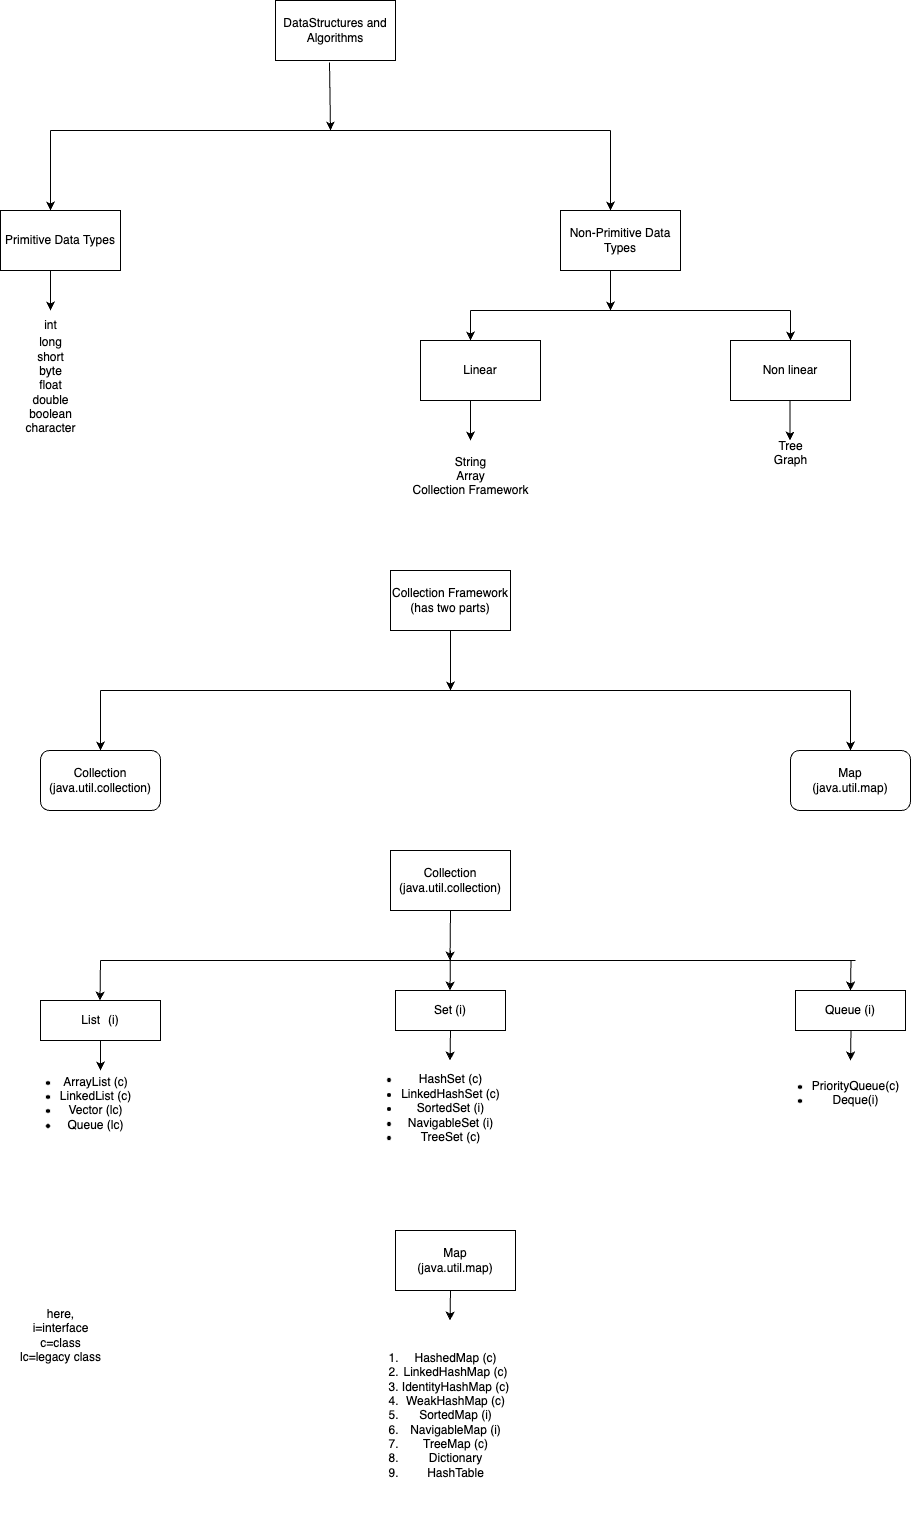

The diagram above was exported from draw.io. Its source (the exported page's mxGraphModel, read from the mxfile embedded in the PNG):
<mxGraphModel dx="633" dy="424" grid="1" gridSize="10" guides="1" tooltips="1" connect="1" arrows="1" fold="1" page="1" pageScale="1" pageWidth="850" pageHeight="1100" math="0" shadow="0">
  <root>
    <mxCell id="0" />
    <mxCell id="1" parent="0" />
    <mxCell id="Q-ZQCBXmkTV6MoXJxXrO-3" value="DataStructures and Algorithms" style="rounded=0;whiteSpace=wrap;html=1;" parent="1" vertex="1">
      <mxGeometry x="305" y="30" width="120" height="60" as="geometry" />
    </mxCell>
    <mxCell id="Q-ZQCBXmkTV6MoXJxXrO-4" value="" style="endArrow=classic;html=1;rounded=0;exitX=0.45;exitY=1.033;exitDx=0;exitDy=0;exitPerimeter=0;" parent="1" source="Q-ZQCBXmkTV6MoXJxXrO-3" edge="1">
      <mxGeometry width="50" height="50" relative="1" as="geometry">
        <mxPoint x="360" y="110" as="sourcePoint" />
        <mxPoint x="360" y="160" as="targetPoint" />
      </mxGeometry>
    </mxCell>
    <mxCell id="Q-ZQCBXmkTV6MoXJxXrO-5" value="" style="endArrow=none;html=1;rounded=0;" parent="1" edge="1">
      <mxGeometry width="50" height="50" relative="1" as="geometry">
        <mxPoint x="80" y="160" as="sourcePoint" />
        <mxPoint x="640" y="160" as="targetPoint" />
      </mxGeometry>
    </mxCell>
    <mxCell id="Q-ZQCBXmkTV6MoXJxXrO-6" value="" style="endArrow=classic;html=1;rounded=0;" parent="1" edge="1">
      <mxGeometry width="50" height="50" relative="1" as="geometry">
        <mxPoint x="80" y="160" as="sourcePoint" />
        <mxPoint x="80" y="240" as="targetPoint" />
      </mxGeometry>
    </mxCell>
    <mxCell id="Q-ZQCBXmkTV6MoXJxXrO-7" value="" style="endArrow=classic;html=1;rounded=0;" parent="1" edge="1">
      <mxGeometry width="50" height="50" relative="1" as="geometry">
        <mxPoint x="640" y="160" as="sourcePoint" />
        <mxPoint x="640" y="240" as="targetPoint" />
      </mxGeometry>
    </mxCell>
    <mxCell id="Q-ZQCBXmkTV6MoXJxXrO-8" value="Primitive Data Types" style="rounded=0;whiteSpace=wrap;html=1;" parent="1" vertex="1">
      <mxGeometry x="30" y="240" width="120" height="60" as="geometry" />
    </mxCell>
    <mxCell id="Q-ZQCBXmkTV6MoXJxXrO-9" value="Non-Primitive Data Types" style="rounded=0;whiteSpace=wrap;html=1;" parent="1" vertex="1">
      <mxGeometry x="590" y="240" width="120" height="60" as="geometry" />
    </mxCell>
    <mxCell id="Q-ZQCBXmkTV6MoXJxXrO-10" value="" style="endArrow=classic;html=1;rounded=0;" parent="1" edge="1">
      <mxGeometry width="50" height="50" relative="1" as="geometry">
        <mxPoint x="80" y="300" as="sourcePoint" />
        <mxPoint x="80" y="340" as="targetPoint" />
      </mxGeometry>
    </mxCell>
    <mxCell id="Q-ZQCBXmkTV6MoXJxXrO-15" value="int" style="text;html=1;align=center;verticalAlign=middle;resizable=0;points=[];autosize=1;strokeColor=none;fillColor=none;" parent="1" vertex="1">
      <mxGeometry x="60" y="340" width="40" height="30" as="geometry" />
    </mxCell>
    <mxCell id="Q-ZQCBXmkTV6MoXJxXrO-16" value="&lt;div&gt;long&lt;/div&gt;&lt;div&gt;short &lt;br&gt;&lt;/div&gt;&lt;div&gt;byte&lt;/div&gt;&lt;div&gt;float&lt;/div&gt;&lt;div&gt;double&lt;/div&gt;&lt;div&gt;boolean&lt;/div&gt;&lt;div&gt;character&lt;br&gt;&lt;/div&gt;" style="text;html=1;align=center;verticalAlign=middle;resizable=0;points=[];autosize=1;strokeColor=none;fillColor=none;" parent="1" vertex="1">
      <mxGeometry x="45" y="360" width="70" height="110" as="geometry" />
    </mxCell>
    <mxCell id="Q-ZQCBXmkTV6MoXJxXrO-18" value="" style="endArrow=classic;html=1;rounded=0;" parent="1" edge="1">
      <mxGeometry width="50" height="50" relative="1" as="geometry">
        <mxPoint x="640" y="300" as="sourcePoint" />
        <mxPoint x="640" y="340" as="targetPoint" />
      </mxGeometry>
    </mxCell>
    <mxCell id="Q-ZQCBXmkTV6MoXJxXrO-19" value="Linear" style="rounded=0;whiteSpace=wrap;html=1;" parent="1" vertex="1">
      <mxGeometry x="450" y="370" width="120" height="60" as="geometry" />
    </mxCell>
    <mxCell id="Q-ZQCBXmkTV6MoXJxXrO-21" value="Non linear" style="rounded=0;whiteSpace=wrap;html=1;" parent="1" vertex="1">
      <mxGeometry x="760" y="370" width="120" height="60" as="geometry" />
    </mxCell>
    <mxCell id="Q-ZQCBXmkTV6MoXJxXrO-22" value="" style="endArrow=none;html=1;rounded=0;" parent="1" edge="1">
      <mxGeometry width="50" height="50" relative="1" as="geometry">
        <mxPoint x="500" y="340" as="sourcePoint" />
        <mxPoint x="820" y="340" as="targetPoint" />
      </mxGeometry>
    </mxCell>
    <mxCell id="Q-ZQCBXmkTV6MoXJxXrO-23" value="" style="endArrow=classic;html=1;rounded=0;entryX=0.417;entryY=0;entryDx=0;entryDy=0;entryPerimeter=0;" parent="1" target="Q-ZQCBXmkTV6MoXJxXrO-19" edge="1">
      <mxGeometry width="50" height="50" relative="1" as="geometry">
        <mxPoint x="500" y="340" as="sourcePoint" />
        <mxPoint x="500" y="380" as="targetPoint" />
      </mxGeometry>
    </mxCell>
    <mxCell id="Q-ZQCBXmkTV6MoXJxXrO-24" value="" style="endArrow=classic;html=1;rounded=0;entryX=0.5;entryY=0;entryDx=0;entryDy=0;" parent="1" target="Q-ZQCBXmkTV6MoXJxXrO-21" edge="1">
      <mxGeometry width="50" height="50" relative="1" as="geometry">
        <mxPoint x="820" y="340" as="sourcePoint" />
        <mxPoint x="820" y="360" as="targetPoint" />
      </mxGeometry>
    </mxCell>
    <mxCell id="Q-ZQCBXmkTV6MoXJxXrO-25" value="" style="endArrow=classic;html=1;rounded=0;" parent="1" edge="1">
      <mxGeometry width="50" height="50" relative="1" as="geometry">
        <mxPoint x="500" y="430" as="sourcePoint" />
        <mxPoint x="500" y="470" as="targetPoint" />
      </mxGeometry>
    </mxCell>
    <mxCell id="Q-ZQCBXmkTV6MoXJxXrO-26" value="" style="endArrow=classic;html=1;rounded=0;" parent="1" edge="1">
      <mxGeometry width="50" height="50" relative="1" as="geometry">
        <mxPoint x="819.5" y="430" as="sourcePoint" />
        <mxPoint x="819.5" y="470" as="targetPoint" />
      </mxGeometry>
    </mxCell>
    <mxCell id="Q-ZQCBXmkTV6MoXJxXrO-27" value="&lt;div&gt;String&lt;/div&gt;&lt;div&gt;Array&lt;/div&gt;&lt;div&gt;Collection Framework&lt;br&gt;&lt;/div&gt;&lt;div&gt;&lt;br&gt;&lt;/div&gt;&lt;div&gt;&lt;br&gt;&lt;/div&gt;" style="text;html=1;align=center;verticalAlign=middle;resizable=0;points=[];autosize=1;strokeColor=none;fillColor=none;" parent="1" vertex="1">
      <mxGeometry x="430" y="475" width="140" height="90" as="geometry" />
    </mxCell>
    <mxCell id="Q-ZQCBXmkTV6MoXJxXrO-28" value="&lt;div&gt;Tree&lt;/div&gt;&lt;div&gt;Graph&lt;/div&gt;&lt;div&gt;&lt;br&gt;&lt;/div&gt;" style="text;html=1;align=center;verticalAlign=middle;resizable=0;points=[];autosize=1;strokeColor=none;fillColor=none;" parent="1" vertex="1">
      <mxGeometry x="790" y="460" width="60" height="60" as="geometry" />
    </mxCell>
    <mxCell id="5dma7KTDJ2YoZQAdFIFs-1" value="&lt;div&gt;Collection Framework&lt;/div&gt;&lt;div&gt;(has two parts)&lt;br&gt;&lt;/div&gt;" style="rounded=0;whiteSpace=wrap;html=1;" parent="1" vertex="1">
      <mxGeometry x="420" y="600" width="120" height="60" as="geometry" />
    </mxCell>
    <mxCell id="5dma7KTDJ2YoZQAdFIFs-2" value="" style="endArrow=classic;html=1;rounded=0;exitX=0.5;exitY=1;exitDx=0;exitDy=0;" parent="1" source="5dma7KTDJ2YoZQAdFIFs-1" edge="1">
      <mxGeometry width="50" height="50" relative="1" as="geometry">
        <mxPoint x="460" y="700" as="sourcePoint" />
        <mxPoint x="480" y="720" as="targetPoint" />
      </mxGeometry>
    </mxCell>
    <mxCell id="5dma7KTDJ2YoZQAdFIFs-3" value="" style="endArrow=none;html=1;rounded=0;" parent="1" edge="1">
      <mxGeometry width="50" height="50" relative="1" as="geometry">
        <mxPoint x="130" y="720" as="sourcePoint" />
        <mxPoint x="880" y="720" as="targetPoint" />
      </mxGeometry>
    </mxCell>
    <mxCell id="5dma7KTDJ2YoZQAdFIFs-4" value="" style="endArrow=classic;html=1;rounded=0;exitX=0.5;exitY=1;exitDx=0;exitDy=0;" parent="1" edge="1">
      <mxGeometry width="50" height="50" relative="1" as="geometry">
        <mxPoint x="130" y="720" as="sourcePoint" />
        <mxPoint x="130" y="780" as="targetPoint" />
      </mxGeometry>
    </mxCell>
    <mxCell id="5dma7KTDJ2YoZQAdFIFs-5" value="" style="endArrow=classic;html=1;rounded=0;exitX=0.5;exitY=1;exitDx=0;exitDy=0;" parent="1" edge="1">
      <mxGeometry width="50" height="50" relative="1" as="geometry">
        <mxPoint x="880" y="720" as="sourcePoint" />
        <mxPoint x="880" y="780" as="targetPoint" />
      </mxGeometry>
    </mxCell>
    <mxCell id="5dma7KTDJ2YoZQAdFIFs-6" value="&lt;div&gt;Collection&lt;/div&gt;&lt;div&gt;(java.util.collection)&lt;br&gt;&lt;/div&gt;" style="rounded=1;whiteSpace=wrap;html=1;" parent="1" vertex="1">
      <mxGeometry x="70" y="780" width="120" height="60" as="geometry" />
    </mxCell>
    <mxCell id="5dma7KTDJ2YoZQAdFIFs-7" value="&lt;div&gt;Map&lt;/div&gt;&lt;div&gt;(java.util.map)&lt;br&gt;&lt;/div&gt;" style="rounded=1;whiteSpace=wrap;html=1;" parent="1" vertex="1">
      <mxGeometry x="820" y="780" width="120" height="60" as="geometry" />
    </mxCell>
    <mxCell id="5dma7KTDJ2YoZQAdFIFs-8" value="&lt;div&gt;Collection&lt;/div&gt;&lt;div&gt;(java.util.collection)&lt;/div&gt;" style="whiteSpace=wrap;html=1;" parent="1" vertex="1">
      <mxGeometry x="420" y="880" width="120" height="60" as="geometry" />
    </mxCell>
    <mxCell id="5dma7KTDJ2YoZQAdFIFs-9" value="" style="endArrow=classic;html=1;rounded=0;" parent="1" edge="1">
      <mxGeometry width="50" height="50" relative="1" as="geometry">
        <mxPoint x="480" y="940" as="sourcePoint" />
        <mxPoint x="479.5" y="990" as="targetPoint" />
      </mxGeometry>
    </mxCell>
    <mxCell id="5dma7KTDJ2YoZQAdFIFs-10" value="" style="endArrow=none;html=1;rounded=0;" parent="1" edge="1">
      <mxGeometry width="50" height="50" relative="1" as="geometry">
        <mxPoint x="130" y="990" as="sourcePoint" />
        <mxPoint x="885" y="990" as="targetPoint" />
      </mxGeometry>
    </mxCell>
    <mxCell id="5dma7KTDJ2YoZQAdFIFs-11" value="" style="endArrow=classic;html=1;rounded=0;" parent="1" edge="1">
      <mxGeometry width="50" height="50" relative="1" as="geometry">
        <mxPoint x="130" y="990" as="sourcePoint" />
        <mxPoint x="129.5" y="1030" as="targetPoint" />
      </mxGeometry>
    </mxCell>
    <mxCell id="5dma7KTDJ2YoZQAdFIFs-13" value="" style="endArrow=classic;html=1;rounded=0;" parent="1" edge="1">
      <mxGeometry width="50" height="50" relative="1" as="geometry">
        <mxPoint x="480" y="980" as="sourcePoint" />
        <mxPoint x="479.5" y="1020" as="targetPoint" />
      </mxGeometry>
    </mxCell>
    <mxCell id="5dma7KTDJ2YoZQAdFIFs-14" value="" style="endArrow=classic;html=1;rounded=0;" parent="1" edge="1">
      <mxGeometry width="50" height="50" relative="1" as="geometry">
        <mxPoint x="880.5" y="990" as="sourcePoint" />
        <mxPoint x="880" y="1020" as="targetPoint" />
      </mxGeometry>
    </mxCell>
    <mxCell id="5dma7KTDJ2YoZQAdFIFs-15" value="List&lt;span style=&quot;white-space: pre;&quot;&gt;&#09;&lt;/span&gt;(i)" style="rounded=0;whiteSpace=wrap;html=1;" parent="1" vertex="1">
      <mxGeometry x="70" y="1030" width="120" height="40" as="geometry" />
    </mxCell>
    <mxCell id="5dma7KTDJ2YoZQAdFIFs-16" value="Set (i)" style="rounded=0;whiteSpace=wrap;html=1;" parent="1" vertex="1">
      <mxGeometry x="425" y="1020" width="110" height="40" as="geometry" />
    </mxCell>
    <mxCell id="5dma7KTDJ2YoZQAdFIFs-17" value="Queue (i)" style="rounded=0;whiteSpace=wrap;html=1;" parent="1" vertex="1">
      <mxGeometry x="825" y="1020" width="110" height="40" as="geometry" />
    </mxCell>
    <mxCell id="5dma7KTDJ2YoZQAdFIFs-18" value="" style="endArrow=classic;html=1;rounded=0;" parent="1" edge="1">
      <mxGeometry width="50" height="50" relative="1" as="geometry">
        <mxPoint x="130" y="1070" as="sourcePoint" />
        <mxPoint x="130" y="1100" as="targetPoint" />
      </mxGeometry>
    </mxCell>
    <mxCell id="5dma7KTDJ2YoZQAdFIFs-19" value="&lt;div&gt;&lt;ul&gt;&lt;li&gt;ArrayList (c)&lt;/li&gt;&lt;li&gt;LinkedList (c)&lt;/li&gt;&lt;li&gt;Vector (lc)&lt;/li&gt;&lt;li&gt;Queue (lc)&lt;br&gt;&lt;/li&gt;&lt;/ul&gt;&lt;/div&gt;&lt;div&gt;&lt;br&gt;&lt;/div&gt;" style="text;html=1;align=center;verticalAlign=middle;resizable=0;points=[];autosize=1;strokeColor=none;fillColor=none;" parent="1" vertex="1">
      <mxGeometry x="40" y="1075" width="130" height="130" as="geometry" />
    </mxCell>
    <mxCell id="5dma7KTDJ2YoZQAdFIFs-20" value="&lt;div&gt;&lt;ul&gt;&lt;li&gt;HashSet (c)&lt;br&gt;&lt;/li&gt;&lt;li&gt;LinkedHashSet (c)&lt;/li&gt;&lt;li&gt;SortedSet (i)&lt;br&gt;&lt;/li&gt;&lt;li&gt;NavigableSet (i)&lt;/li&gt;&lt;li&gt;TreeSet (c)&lt;br&gt;&lt;/li&gt;&lt;/ul&gt;&lt;/div&gt;&lt;div&gt;&lt;br&gt;&lt;/div&gt;" style="text;html=1;align=center;verticalAlign=middle;resizable=0;points=[];autosize=1;strokeColor=none;fillColor=none;" parent="1" vertex="1">
      <mxGeometry x="380" y="1070" width="160" height="150" as="geometry" />
    </mxCell>
    <mxCell id="5dma7KTDJ2YoZQAdFIFs-21" value="" style="endArrow=classic;html=1;rounded=0;exitX=0.5;exitY=1;exitDx=0;exitDy=0;" parent="1" source="5dma7KTDJ2YoZQAdFIFs-16" edge="1">
      <mxGeometry width="50" height="50" relative="1" as="geometry">
        <mxPoint x="479.5" y="1070" as="sourcePoint" />
        <mxPoint x="479.5" y="1090" as="targetPoint" />
      </mxGeometry>
    </mxCell>
    <mxCell id="5dma7KTDJ2YoZQAdFIFs-22" value="&lt;div&gt;&lt;ul&gt;&lt;li&gt;PriorityQueue(c)&lt;br&gt;&lt;/li&gt;&lt;li&gt;Deque(i)&lt;/li&gt;&lt;/ul&gt;&lt;/div&gt;&lt;div&gt;&lt;br&gt;&lt;/div&gt;" style="text;html=1;align=center;verticalAlign=middle;resizable=0;points=[];autosize=1;strokeColor=none;fillColor=none;" parent="1" vertex="1">
      <mxGeometry x="790" y="1085" width="150" height="90" as="geometry" />
    </mxCell>
    <mxCell id="5dma7KTDJ2YoZQAdFIFs-23" value="" style="endArrow=classic;html=1;rounded=0;exitX=0.5;exitY=1;exitDx=0;exitDy=0;" parent="1" edge="1">
      <mxGeometry width="50" height="50" relative="1" as="geometry">
        <mxPoint x="880.5" y="1060" as="sourcePoint" />
        <mxPoint x="880" y="1090" as="targetPoint" />
      </mxGeometry>
    </mxCell>
    <mxCell id="5dma7KTDJ2YoZQAdFIFs-24" value="&lt;div&gt;Map&lt;/div&gt;&lt;div&gt;(java.util.map)&lt;/div&gt;" style="whiteSpace=wrap;html=1;" parent="1" vertex="1">
      <mxGeometry x="425" y="1260" width="120" height="60" as="geometry" />
    </mxCell>
    <mxCell id="5dma7KTDJ2YoZQAdFIFs-25" value="" style="endArrow=classic;html=1;rounded=0;exitX=0.5;exitY=1;exitDx=0;exitDy=0;" parent="1" edge="1">
      <mxGeometry width="50" height="50" relative="1" as="geometry">
        <mxPoint x="480" y="1320" as="sourcePoint" />
        <mxPoint x="479.5" y="1350" as="targetPoint" />
      </mxGeometry>
    </mxCell>
    <mxCell id="5dma7KTDJ2YoZQAdFIFs-26" value="&lt;ol&gt;&lt;li&gt;HashedMap (c)&lt;/li&gt;&lt;li&gt;LinkedHashMap (c)&lt;/li&gt;&lt;li&gt;IdentityHashMap (c)&lt;/li&gt;&lt;li&gt;WeakHashMap (c)&lt;/li&gt;&lt;li&gt;SortedMap (i)&lt;/li&gt;&lt;li&gt;NavigableMap (i)&lt;/li&gt;&lt;li&gt;TreeMap (c)&lt;/li&gt;&lt;li&gt;Dictionary&lt;/li&gt;&lt;li&gt;HashTable&lt;br&gt;&lt;/li&gt;&lt;/ol&gt;" style="text;html=1;align=center;verticalAlign=middle;resizable=0;points=[];autosize=1;strokeColor=none;fillColor=none;" parent="1" vertex="1">
      <mxGeometry x="380" y="1335" width="170" height="220" as="geometry" />
    </mxCell>
    <mxCell id="2" value="here,&lt;br&gt;i=interface&lt;br&gt;c=class&lt;br&gt;lc=legacy class&lt;br&gt;" style="text;html=1;align=center;verticalAlign=middle;resizable=0;points=[];autosize=1;strokeColor=none;fillColor=none;" vertex="1" parent="1">
      <mxGeometry x="40" y="1330" width="100" height="70" as="geometry" />
    </mxCell>
  </root>
</mxGraphModel>